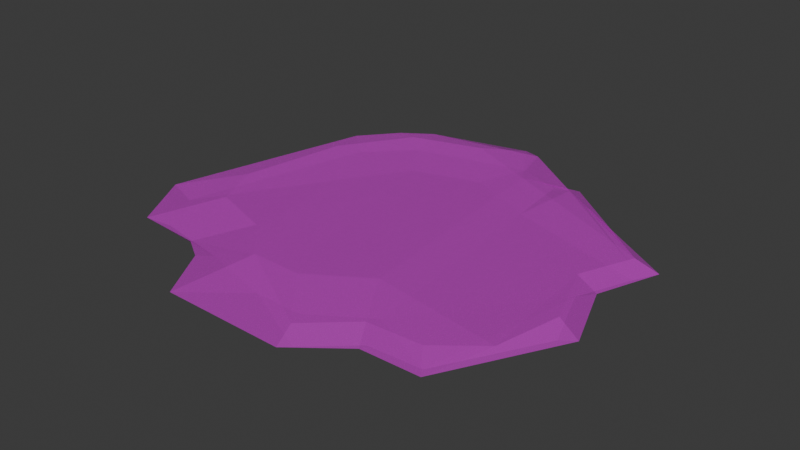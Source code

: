 # Source: SM_Prop_Coral_09.blend  (saved by Blender 4.5.88; exported with 4.5.12 LTS)
import bpy
from mathutils import Matrix  # noqa: F401  (used for matrix-valued properties, if any)

bpy.ops.wm.read_factory_settings(use_empty=True)
scene = bpy.context.scene
scene.name = 'Scene'

# ---- collections
col_sm_prop_coral_09 = bpy.data.collections.new('SM_Prop_Coral_09'); scene.collection.children.link(col_sm_prop_coral_09)

# ---- images (referenced by path relative to the original .blend; pixels are not part of the script)
import os
ASSET_DIR = os.environ.get("B2B_ASSET_DIR", "")  # directory of the original .blend (textures are referenced by path, not embedded)
HERE = os.path.dirname(os.path.abspath(__file__))  # packed textures are extracted next to this script under _unpacked/

def load_image(name, relpath, width, height, colorspace="sRGB"):
    """Load a texture the original file referenced (path relative to the .blend, or extracted next to this script)."""
    p = next((c for c in (os.path.join(HERE, relpath), os.path.join(ASSET_DIR, relpath)) if relpath and os.path.exists(c)), "")
    if p:
        img = bpy.data.images.load(p, check_existing=True)
        img.name = name
    else:  # same state as the original file: an image datablock whose file is absent (Cycles renders it pink)
        img = bpy.data.images.new(name, width, height)
        img.source = "FILE"
        img.filepath = "//" + (relpath or name)
    img.colorspace_settings.name = colorspace
    return img
img_file401 = load_image('_file401', 'RopeBridge.png', 1024, 1024, 'sRGB')
img_file401_001 = load_image('_file401.001', 'RopeBridge.png', 1024, 1024, 'Non-Color')

# ---- materials (node trees are filled in below, after node groups)
mat_explorer_mat26 = bpy.data.materials.new('Explorer_MAT26')
mat_explorer_mat26.use_transparency_overlap = False
mat_explorer_mat26.show_transparent_back = False
mat_explorer_mat26.diffuse_color = (1.0, 1.0, 1.0, 1.0)
mat_explorer_mat26.roughness = 0.5528

# ---- material node trees
mat_explorer_mat26.use_nodes = True; mat_explorer_mat26.node_tree.nodes.clear()
_N = mat_explorer_mat26.node_tree.nodes; _L = mat_explorer_mat26.node_tree.links
n0 = _N.new('ShaderNodeBsdfPrincipled'); n0.name = 'Principled BSDF'; n0.location = (-200, 100)
n0.inputs[2].default_value = 0.5528
n0.inputs[27].default_value = (0.0, 0.0, 0.0, 1.0)
n0.inputs[28].default_value = 1.0
n1 = _N.new('ShaderNodeOutputMaterial'); n1.name = 'Material Output'; n1.location = (200, 100)
n2 = _N.new('ShaderNodeNormalMap'); n2.name = 'Normal Map'; n2.location = (-600, -600)
n2.label = 'Normal/Map'
n3 = _N.new('ShaderNodeTexImage'); n3.name = 'Image Texture'; n3.location = (-600, 300)
n3.image = img_file401
n4 = _N.new('ShaderNodeTexImage'); n4.name = 'Image Texture.001'; n4.location = (-600, -300)
n4.image = img_file401_001
_L.new(n0.outputs[0], n1.inputs[0])
_L.new(n2.outputs[0], n0.inputs[5])
_L.new(n3.outputs[0], n0.inputs[0])
_L.new(n4.outputs[0], n0.inputs[4])
n1.is_active_output = True

# ---- world
world_world = bpy.data.worlds.new('World'); scene.world = world_world
world_world.use_nodes = True; world_world.node_tree.nodes.clear()
_N = world_world.node_tree.nodes; _L = world_world.node_tree.links
n0 = _N.new('ShaderNodeOutputWorld'); n0.name = 'World Output'; n0.location = (200, 100)
n1 = _N.new('ShaderNodeBackground'); n1.name = 'Background'; n1.location = (-200, 100)
n1.inputs[0].default_value = (0.05088, 0.05088, 0.05088, 1.0)
_L.new(n1.outputs[0], n0.inputs[0])
n0.is_active_output = True
world_world.color = (0.05088, 0.05088, 0.05088)
world_world.sun_shadow_jitter_overblur = 0.0

# ---- meshes
me_mesh = bpy.data.meshes.new('Mesh')
me_mesh.from_pydata([(-10.64, 1.935, -12.71), (18.26, 1.023, 13.07), (6.084, 1.935, 12.1), (-14.96, 1.935, 9.7), (-10.64, -1.935, -12.71), (19.67, -1.187, 6.468), (6.084, -1.935, 12.1), (-4.788, -1.935, 15.73), (-15.19, 1.935, -5.907), (-15.19, -1.935, -5.907), (-17.12, 1.935, 4.749), (0.3525, 1.935, 15.8), (0.3541, -1.935, 15.82), (-17.18, -1.193, -11.58), (-18.8, -0.104, -12.78), (-12.64, -1.197, -16.08), (6.812, -0.1037, -15.71), (3.993, 1.935, -11.49), (4.086, -1.197, -17.19), (21.88, -0.09884, 6.976), (19.7, 1.024, 6.468), (15.51, -0.1006, 18.5), (8.557, -1.188, 16.64), (9.536, -0.09989, 18.6), (8.577, 1.024, 16.68), (14.02, -1.189, 16.39), (-8.194, -0.1025, 22.31), (-4.776, 1.935, 15.7), (4.273, 1.024, 20.54), (-19.32, -1.194, 13.12), (-20.61, -0.1049, 14.72), (-22.26, -1.195, 8.271), (-24.25, -0.1058, 8.226), (8.865, 1.024, -14.11), (3.993, -1.935, -11.49), (21.63, -0.09988, -6.387), (19.53, 1.024, -5.699), (14.04, 1.024, 16.44), (19.49, -1.188, -5.692), (-0.5733, -1.197, -18.97), (-3.461, 1.935, -14.89), (-3.461, -1.935, -14.89), (-0.5665, 1.023, -19.01), (-0.2865, -0.1078, -20.8), (-8.597, 1.935, 11.86), (-13.81, -0.1032, 15.24), (-11.4, -0.1029, 16.78), (4.527, -0.1024, 22.5), (4.264, -1.191, 20.51), (17.21, 1.025, -0.1836), (19.23, -0.0981, -0.1038), (17.2, -1.187, -0.1837), (-15.63, -0.1067, -16.54), (-12.54, -0.1078, -18.67), (-11.58, -1.191, 14.48)], [], [(31, 9, 54, 29), (10, 3, 44, 8), (16, 34, 18), (20, 19, 50, 49), (19, 5, 51, 50), (24, 23, 21, 37), (23, 22, 25, 21), (27, 26, 47, 28), (26, 7, 48, 47), (34, 16, 35, 38), (16, 33, 36, 35), (10, 8, 14, 32), (8, 0, 52, 14), (0, 40, 42, 52), (2, 11, 28, 24), (27, 44, 45), (3, 10, 32, 30), (31, 13, 9), (13, 15, 4, 9), (15, 39, 41, 4), (22, 48, 12, 6), (17, 36, 33), (37, 1, 2, 24), (25, 22, 6), (53, 15, 52), (5, 19, 21, 25), (19, 20, 1, 21), (7, 26, 46, 54), (26, 27, 45, 46), (22, 23, 47, 48), (23, 24, 28, 47), (14, 13, 31, 32), (29, 30, 32, 31), (16, 17, 33), (21, 1, 37), (42, 40, 17), (41, 39, 18, 34), (39, 43, 16, 18), (43, 42, 17, 16), (45, 54, 46), (28, 11, 27), (12, 48, 7), (49, 50, 35, 36), (50, 51, 38, 35), (53, 52, 42, 43), (15, 53, 43, 39), (13, 14, 52, 15), (45, 44, 3, 30), (54, 45, 30, 29), (8, 44, 27, 0), (40, 11, 2, 17), (0, 27, 11, 40), (49, 1, 20), (49, 2, 1), (17, 49, 36), (17, 2, 49), (7, 4, 41, 12), (54, 9, 4, 7), (51, 34, 38), (12, 41, 34, 6), (25, 51, 5), (6, 51, 25), (6, 34, 51)])
me_mesh.polygons.foreach_set('use_smooth', [True] * 63)
_k = set([(0, 8), (0, 27), (0, 40), (0, 52), (1, 2), (1, 20), (1, 21), (1, 37), (1, 49), (2, 11), (2, 17), (2, 24), (2, 49), (3, 10), (3, 30), (3, 44), (4, 7), (4, 9), (4, 15), (4, 41), (5, 19), (5, 25), (5, 51), (6, 12), (6, 22), (6, 25), (6, 34), (6, 51), (7, 12), (7, 26), (7, 48), (7, 54), (8, 10), (8, 14), (8, 44), (9, 13), (9, 31), (9, 54), (10, 32), (11, 27), (11, 28), (11, 40), (12, 41), (12, 48), (13, 14), (13, 15), (13, 31), (14, 32), (14, 52), (15, 39), (15, 52), (15, 53), (16, 17), (16, 18), (16, 33), (16, 34), (16, 35), (16, 43), (17, 33), (17, 36), (17, 40), (17, 42), (17, 49), (18, 34), (18, 39), (19, 20), (19, 21), (19, 50), (20, 49), (21, 23), (21, 25), (21, 37), (22, 23), (22, 25), (22, 48), (23, 24), (23, 47), (24, 28), (24, 37), (25, 51), (26, 27), (26, 46), (26, 47), (27, 28), (27, 44), (27, 45), (28, 47), (29, 30), (29, 31), (29, 54), (30, 32), (30, 45), (31, 32), (33, 36), (34, 38), (34, 41), (34, 51), (35, 36), (35, 38), (35, 50), (36, 49), (38, 51), (39, 41), (39, 43), (40, 42), (42, 43), (42, 52), (43, 53), (44, 45), (45, 46), (45, 54), (46, 54), (47, 48), (49, 50), (50, 51), (52, 53)])
me_mesh.attributes.new('sharp_edge', 'BOOLEAN', 'EDGE').data.foreach_set('value', [ (min(e.vertices), max(e.vertices)) in _k for e in me_mesh.edges])
_uv = me_mesh.uv_layers.new(name='map1')
_uv.uv.foreach_set('vector', [0.3239, 0.4707, 0.3248, 0.4415, 0.3241, 0.4709, 0.3239, 0.4708, 0.3247, 0.4415, 0.3247, 0.4415, 0.3248, 0.4415, 0.3248, 0.4415, 0.325, 0.4953, 0.3252, 0.4415, 0.3246, 0.4704, 0.3248, 0.471, 0.3251, 0.4958, 0.3251, 0.4956, 0.3248, 0.4708, 0.3251, 0.4958, 0.3248, 0.4709, 0.3248, 0.4708, 0.3251, 0.4956, 0.3245, 0.4711, 0.3248, 0.4959, 0.3249, 0.496, 0.3246, 0.4711, 0.3248, 0.4959, 0.3245, 0.4711, 0.3246, 0.4711, 0.3249, 0.496, 0.3248, 0.4415, 0.3244, 0.4959, 0.3247, 0.496, 0.3243, 0.4711, 0.3244, 0.4959, 0.3248, 0.4415, 0.3243, 0.4711, 0.3247, 0.496, 0.3252, 0.4415, 0.325, 0.4953, 0.3252, 0.4955, 0.3248, 0.4707, 0.325, 0.4953, 0.3247, 0.4705, 0.3248, 0.4707, 0.3252, 0.4955, 0.3247, 0.4415, 0.3248, 0.4415, 0.3245, 0.4952, 0.3242, 0.4955, 0.3248, 0.4415, 0.3249, 0.4415, 0.3246, 0.4951, 0.3245, 0.4952, 0.3249, 0.4415, 0.3251, 0.4415, 0.3245, 0.4704, 0.3246, 0.4951, 0.3251, 0.4415, 0.3249, 0.4415, 0.3243, 0.4711, 0.3245, 0.4711, 0.3248, 0.4415, 0.3248, 0.4415, 0.3243, 0.4957, 0.3247, 0.4415, 0.3247, 0.4415, 0.3242, 0.4955, 0.3242, 0.4956, 0.3239, 0.4707, 0.3242, 0.4704, 0.3248, 0.4415, 0.3242, 0.4704, 0.3243, 0.4703, 0.3249, 0.4415, 0.3248, 0.4415, 0.3243, 0.4703, 0.3245, 0.4704, 0.3251, 0.4415, 0.3249, 0.4415, 0.3245, 0.4711, 0.3243, 0.4711, 0.3249, 0.4415, 0.3251, 0.4415, 0.3252, 0.4415, 0.3248, 0.4707, 0.3247, 0.4705, 0.3246, 0.4711, 0.3247, 0.4711, 0.3251, 0.4415, 0.3245, 0.4711, 0.3246, 0.4711, 0.3245, 0.4711, 0.3251, 0.4415, 0.3246, 0.4951, 0.3243, 0.4703, 0.3246, 0.4951, 0.3248, 0.4709, 0.3251, 0.4958, 0.3249, 0.496, 0.3246, 0.4711, 0.3251, 0.4958, 0.3248, 0.471, 0.3247, 0.4711, 0.3249, 0.496, 0.3248, 0.4415, 0.3244, 0.4959, 0.3244, 0.4957, 0.3241, 0.4709, 0.3244, 0.4959, 0.3248, 0.4415, 0.3243, 0.4957, 0.3244, 0.4957, 0.3245, 0.4711, 0.3248, 0.4959, 0.3247, 0.496, 0.3243, 0.4711, 0.3248, 0.4959, 0.3245, 0.4711, 0.3243, 0.4711, 0.3247, 0.496, 0.3245, 0.4952, 0.3242, 0.4704, 0.3239, 0.4707, 0.3242, 0.4955, 0.3239, 0.4708, 0.3242, 0.4956, 0.3242, 0.4955, 0.3239, 0.4707, 0.325, 0.4953, 0.3252, 0.4415, 0.3247, 0.4705, 0.3249, 0.496, 0.3247, 0.4711, 0.3246, 0.4711, 0.3245, 0.4704, 0.3251, 0.4415, 0.3252, 0.4415, 0.3251, 0.4415, 0.3245, 0.4704, 0.3246, 0.4704, 0.3252, 0.4415, 0.3245, 0.4704, 0.3249, 0.4952, 0.325, 0.4953, 0.3246, 0.4704, 0.3249, 0.4952, 0.3245, 0.4704, 0.3252, 0.4415, 0.325, 0.4953, 0.3243, 0.4957, 0.3241, 0.4709, 0.3244, 0.4957, 0.3243, 0.4711, 0.3249, 0.4415, 0.3248, 0.4415, 0.3249, 0.4415, 0.3243, 0.4711, 0.3248, 0.4415, 0.3248, 0.4708, 0.3251, 0.4956, 0.3252, 0.4955, 0.3248, 0.4707, 0.3251, 0.4956, 0.3248, 0.4708, 0.3248, 0.4707, 0.3252, 0.4955, 0.3246, 0.4951, 0.3246, 0.4951, 0.3245, 0.4704, 0.3249, 0.4952, 0.3243, 0.4703, 0.3246, 0.4951, 0.3249, 0.4952, 0.3245, 0.4704, 0.3242, 0.4704, 0.3245, 0.4952, 0.3246, 0.4951, 0.3243, 0.4703, 0.3243, 0.4957, 0.3248, 0.4415, 0.3247, 0.4415, 0.3242, 0.4956, 0.3241, 0.4709, 0.3243, 0.4957, 0.3242, 0.4956, 0.3239, 0.4708, 0.3248, 0.4415, 0.3248, 0.4415, 0.3248, 0.4415, 0.3249, 0.4415, 0.3251, 0.4415, 0.3249, 0.4415, 0.3251, 0.4415, 0.3252, 0.4415, 0.3249, 0.4415, 0.3248, 0.4415, 0.3249, 0.4415, 0.3251, 0.4415, 0.3248, 0.4708, 0.3247, 0.4711, 0.3248, 0.471, 0.3248, 0.4708, 0.3251, 0.4415, 0.3247, 0.4711, 0.3252, 0.4415, 0.3248, 0.4708, 0.3248, 0.4707, 0.3252, 0.4415, 0.3251, 0.4415, 0.3248, 0.4708, 0.3248, 0.4415, 0.3249, 0.4415, 0.3251, 0.4415, 0.3249, 0.4415, 0.3241, 0.4709, 0.3248, 0.4415, 0.3249, 0.4415, 0.3248, 0.4415, 0.3248, 0.4708, 0.3252, 0.4415, 0.3248, 0.4707, 0.3249, 0.4415, 0.3251, 0.4415, 0.3252, 0.4415, 0.3251, 0.4415, 0.3246, 0.4711, 0.3248, 0.4708, 0.3248, 0.4709, 0.3251, 0.4415, 0.3248, 0.4708, 0.3246, 0.4711, 0.3251, 0.4415, 0.3252, 0.4415, 0.3248, 0.4708])
me_mesh.materials.append(mat_explorer_mat26)
me_mesh.update()
me_mesh.normals_split_custom_set([tuple(v) for v in zip(*[iter([-0.01983, -0.9992, 0.03465, -0.01983, -0.9992, 0.03465, -0.01983, -0.9992, 0.03465, -0.01983, -0.9992, 0.03465, 2.691e-07, 1.0, -1.452e-08, 2.691e-07, 1.0, -1.452e-08, 2.691e-07, 1.0, -1.452e-08, 2.691e-07, 1.0, -1.452e-08, 0.4207, -0.9005, -0.1099, 0.4207, -0.9005, -0.1099, 0.4207, -0.9005, -0.1099, 0.4839, 0.8562, -0.1812, 0.4839, 0.8562, -0.1812, 0.4839, 0.8562, -0.1812, 0.4839, 0.8562, -0.1812, 0.4687, -0.8659, -0.175, 0.4687, -0.8659, -0.175, 0.4687, -0.8659, -0.175, 0.4687, -0.8659, -0.175, 0.01472, 0.8745, 0.4849, 0.01472, 0.8745, 0.4849, 0.01472, 0.8745, 0.4849, 0.01472, 0.8745, 0.4849, 0.01408, -0.8851, 0.4652, 0.01408, -0.8851, 0.4652, 0.01408, -0.8851, 0.4652, 0.01408, -0.8851, 0.4652, -0.03776, 0.9418, 0.3341, -0.03776, 0.9418, 0.3341, -0.03776, 0.9418, 0.3341, -0.03776, 0.9418, 0.3341, -0.03826, -0.9499, 0.3101, -0.03826, -0.9499, 0.3101, -0.03826, -0.9499, 0.3101, -0.03826, -0.9499, 0.3101, 0.1959, -0.9171, -0.3472, 0.1959, -0.9171, -0.3472, 0.1959, -0.9171, -0.3472, 0.1959, -0.9171, -0.3472, 0.4353, 0.6473, -0.6257, 0.4353, 0.6473, -0.6257, 0.4353, 0.6473, -0.6257, 0.4353, 0.6473, -0.6257, -0.3327, 0.9399, -0.07752, -0.3327, 0.9399, -0.07752, -0.3327, 0.9399, -0.07752, -0.3327, 0.9399, -0.07752, -0.2374, 0.9558, -0.1736, -0.2374, 0.9558, -0.1736, -0.2374, 0.9558, -0.1736, -0.2374, 0.9558, -0.1736, -0.1145, 0.9407, -0.3193, -0.1145, 0.9407, -0.3193, -0.1145, 0.9407, -0.3193, -0.1145, 0.9407, -0.3193, 0.0958, 0.9873, 0.127, 0.0958, 0.9873, 0.127, 0.0958, 0.9873, 0.127, 0.0958, 0.9873, 0.127, -0.2254, 0.9481, 0.2245, -0.2254, 0.9481, 0.2245, -0.2254, 0.9481, 0.2245, -0.2308, 0.966, 0.1169, -0.2308, 0.966, 0.1169, -0.2308, 0.966, 0.1169, -0.2308, 0.966, 0.1169, -0.2105, -0.9761, -0.05401, -0.2105, -0.9761, -0.05401, -0.2105, -0.9761, -0.05401, -0.13, -0.986, -0.1042, -0.13, -0.986, -0.1042, -0.13, -0.986, -0.1042, -0.13, -0.986, -0.1042, -0.05278, -0.9783, -0.2005, -0.05278, -0.9783, -0.2005, -0.05278, -0.9783, -0.2005, -0.05278, -0.9783, -0.2005, 0.07985, -0.9913, 0.1049, 0.07985, -0.9913, 0.1049, 0.07985, -0.9913, 0.1049, 0.07985, -0.9913, 0.1049, 0.1095, 0.9842, -0.1388, 0.1095, 0.9842, -0.1388, 0.1095, 0.9842, -0.1388, 0.04611, 0.9913, 0.1236, 0.04611, 0.9913, 0.1236, 0.04611, 0.9913, 0.1236, 0.04611, 0.9913, 0.1236, 0.006996, -0.9873, 0.1585, 0.006996, -0.9873, 0.1585, 0.006996, -0.9873, 0.1585, -0.2628, -0.8854, -0.3834, -0.2628, -0.8854, -0.3834, -0.2628, -0.8854, -0.3834, 0.3791, -0.9007, 0.2122, 0.3791, -0.9007, 0.2122, 0.3791, -0.9007, 0.2122, 0.3791, -0.9007, 0.2122, 0.7127, 0.6307, 0.3071, 0.7127, 0.6307, 0.3071, 0.7127, 0.6307, 0.3071, 0.7127, 0.6307, 0.3071, -0.226, -0.9467, 0.2294, -0.226, -0.9467, 0.2294, -0.226, -0.9467, 0.2294, -0.226, -0.9467, 0.2294, -0.2573, 0.9445, 0.2043, -0.2573, 0.9445, 0.2043, -0.2573, 0.9445, 0.2043, -0.2573, 0.9445, 0.2043, 0.3176, -0.8689, 0.3797, 0.3176, -0.8689, 0.3797, 0.3176, -0.8689, 0.3797, 0.3176, -0.8689, 0.3797, 0.3291, 0.8575, 0.3954, 0.3291, 0.8575, 0.3954, 0.3291, 0.8575, 0.3954, 0.3291, 0.8575, 0.3954, -0.4811, -0.8678, -0.1242, -0.4811, -0.8678, -0.1242, -0.4811, -0.8678, -0.1242, -0.4811, -0.8678, -0.1242, -0.4465, -0.8565, 0.2592, -0.4465, -0.8565, 0.2592, -0.4465, -0.8565, 0.2592, -0.4465, -0.8565, 0.2592, -0.09821, 0.8688, -0.4854, -0.09821, 0.8688, -0.4854, -0.09821, 0.8688, -0.4854, 0.2535, 0.9137, 0.3176, 0.2535, 0.9137, 0.3176, 0.2535, 0.9137, 0.3176, 0.07526, 0.9834, -0.1649, 0.07526, 0.9834, -0.1649, 0.07526, 0.9834, -0.1649, 0.05659, -0.9896, -0.1323, 0.05659, -0.9896, -0.1323, 0.05659, -0.9896, -0.1323, 0.05659, -0.9896, -0.1323, 0.3866, -0.6433, -0.6609, 0.3866, -0.6433, -0.6609, 0.3866, -0.6433, -0.6609, 0.3866, -0.6433, -0.6609, 0.2844, 0.9007, -0.3283, 0.2844, 0.9007, -0.3283, 0.2844, 0.9007, -0.3283, 0.2844, 0.9007, -0.3283, -0.2743, -0.8607, 0.4288, -0.2743, -0.8607, 0.4288, -0.2743, -0.8607, 0.4288, -0.003682, 0.9815, 0.1916, -0.003682, 0.9815, 0.1916, -0.003682, 0.9815, 0.1916, -0.002812, -0.9873, 0.159, -0.002812, -0.9873, 0.159, -0.002812, -0.9873, 0.159, 0.4915, 0.8485, 0.1962, 0.4915, 0.8485, 0.1962, 0.4915, 0.8485, 0.1962, 0.4915, 0.8485, 0.1962, 0.4763, -0.8585, 0.1899, 0.4763, -0.8585, 0.1899, 0.4763, -0.8585, 0.1899, 0.4763, -0.8585, 0.1899, -0.09806, 0.9302, -0.3536, -0.09806, 0.9302, -0.3536, -0.09806, 0.9302, -0.3536, -0.09806, 0.9302, -0.3536, -0.09227, -0.8901, -0.4464, -0.09227, -0.8901, -0.4464, -0.09227, -0.8901, -0.4464, -0.09227, -0.8901, -0.4464, -0.3185, -0.9005, -0.2961, -0.3185, -0.9005, -0.2961, -0.3185, -0.9005, -0.2961, -0.3185, -0.9005, -0.2961, -0.07304, 0.9309, 0.3578, -0.07304, 0.9309, 0.3578, -0.07304, 0.9309, 0.3578, -0.07304, 0.9309, 0.3578, -0.07887, -0.788, 0.6106, -0.07887, -0.788, 0.6106, -0.07887, -0.788, 0.6106, -0.07887, -0.788, 0.6106, -2.69e-07, 1.0, 1.26e-07, -2.69e-07, 1.0, 1.26e-07, -2.69e-07, 1.0, 1.26e-07, -2.69e-07, 1.0, 1.26e-07, 1.002e-10, 1.0, 1.063e-08, 1.002e-10, 1.0, 1.063e-08, 1.002e-10, 1.0, 1.063e-08, 1.002e-10, 1.0, 1.063e-08, 1.042e-08, 1.0, 1.021e-08, 1.042e-08, 1.0, 1.021e-08, 1.042e-08, 1.0, 1.021e-08, 1.042e-08, 1.0, 1.021e-08, 0.0001886, 1.0, 0.0001268, 0.0001886, 1.0, 0.0001268, 0.0001886, 1.0, 0.0001268, 0.07514, 0.9972, -0.005811, 0.07514, 0.9972, -0.005811, 0.07514, 0.9972, -0.005811, 0.05077, 0.9985, 0.02102, 0.05077, 0.9985, 0.02102, 0.05077, 0.9985, 0.02102, 0.07429, 0.9972, -0.006584, 0.07429, 0.9972, -0.006584, 0.07429, 0.9972, -0.006584, -1.95e-08, -1.0, -5.094e-09, -1.95e-08, -1.0, -5.094e-09, -1.95e-08, -1.0, -5.094e-09, -1.95e-08, -1.0, -5.094e-09, -0.05299, -0.9983, 0.02548, -0.05299, -0.9983, 0.02548, -0.05299, -0.9983, 0.02548, -0.05299, -0.9983, 0.02548, 0.0416, -0.999, 0.01757, 0.0416, -0.999, 0.01757, 0.0416, -0.999, 0.01757, 1.793e-08, -1.0, 5.314e-09, 1.793e-08, -1.0, 5.314e-09, 1.793e-08, -1.0, 5.314e-09, 1.793e-08, -1.0, 5.314e-09, 0.0001568, -1.0, -0.0001127, 0.0001568, -1.0, -0.0001127, 0.0001568, -1.0, -0.0001127, 0.08495, -0.9963, 0.01616, 0.08495, -0.9963, 0.01616, 0.08495, -0.9963, 0.01616, 0.06123, -0.9981, -0.005428, 0.06123, -0.9981, -0.005428, 0.06123, -0.9981, -0.005428])] * 3)])

# ---- objects
ob_sm_prop_coral_09 = bpy.data.objects.new('SM_Prop_Coral_09', me_mesh)

# ---- transforms, parenting, visibility, modifiers, constraints
ob_sm_prop_coral_09.location = (0.0, 0.0, 0.0)
ob_sm_prop_coral_09.rotation_euler = (1.571, -0.0, 0.0)
ob_sm_prop_coral_09.scale = (0.01, 0.01, 0.01)
ob_sm_prop_coral_09.color = (0.8, 0.8, 0.8, 1.0)

# ---- collection membership
col_sm_prop_coral_09.objects.link(ob_sm_prop_coral_09)

# ---- scene / render settings (as saved in the file)
scene.frame_start = 1; scene.frame_end = 250; scene.frame_set(1)
scene.render.engine = 'BLENDER_EEVEE_NEXT'
bpy.context.view_layer.update()

# ---- added for rendering (the .blend has no active camera and no usable light): camera, sun
cam_auto = bpy.data.cameras.new('AutoCamera')
cam_auto.lens = 50.0
cam_auto.sensor_width = 36.0
cam_auto.clip_end = 1000.0
ob_auto_camera = bpy.data.objects.new('AutoCamera', cam_auto)
scene.collection.objects.link(ob_auto_camera)
ob_auto_camera.location = (0.574662, -0.71227, 0.469205)
ob_auto_camera.rotation_euler = (1.09748, -7.21219e-08, 0.694738)
scene.camera = ob_auto_camera
light_auto_sun = bpy.data.lights.new('AutoSun', 'SUN')
light_auto_sun.energy = 3.0
light_auto_sun.angle = 0.0523599
ob_auto_sun = bpy.data.objects.new('AutoSun', light_auto_sun)
scene.collection.objects.link(ob_auto_sun)
ob_auto_sun.rotation_euler = (0.872665, 0.174533, 0.523599)
bpy.context.view_layer.update()
